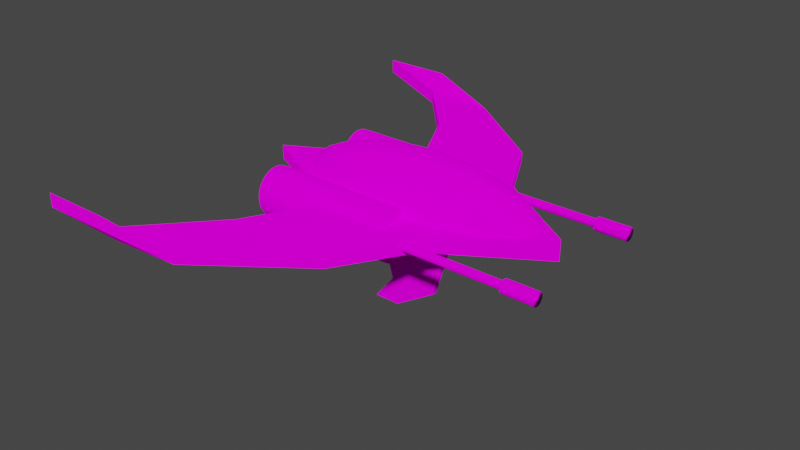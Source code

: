 # Source: spaceship.blend  (saved by Blender 2.90.8; exported with 4.5.12 LTS)
import bpy
from mathutils import Matrix  # noqa: F401  (used for matrix-valued properties, if any)

bpy.ops.wm.read_factory_settings(use_empty=True)
scene = bpy.context.scene
scene.name = 'Scene'

# ---- collections
col_collection = bpy.data.collections.new('Collection'); scene.collection.children.link(col_collection)

# ---- images (referenced by path relative to the original .blend; pixels are not part of the script)
import os
ASSET_DIR = os.environ.get("B2B_ASSET_DIR", "")  # directory of the original .blend (textures are referenced by path, not embedded)
HERE = os.path.dirname(os.path.abspath(__file__))  # packed textures are extracted next to this script under _unpacked/

def load_image(name, relpath, width, height, colorspace="sRGB"):
    """Load a texture the original file referenced (path relative to the .blend, or extracted next to this script)."""
    p = next((c for c in (os.path.join(HERE, relpath), os.path.join(ASSET_DIR, relpath)) if relpath and os.path.exists(c)), "")
    if p:
        img = bpy.data.images.load(p, check_existing=True)
        img.name = name
    else:  # same state as the original file: an image datablock whose file is absent (Cycles renders it pink)
        img = bpy.data.images.new(name, width, height)
        img.source = "FILE"
        img.filepath = "//" + (relpath or name)
    img.colorspace_settings.name = colorspace
    return img
img_texturecolorsquares_png = load_image('texturecolorsquares.png', 'texturecolorsquares.png', 1024, 1024, 'sRGB')

# ---- materials (node trees are filled in below, after node groups)
mat_lowpolymaterial = bpy.data.materials.new('lowpolymaterial')

# ---- material node trees
mat_lowpolymaterial.use_nodes = True; mat_lowpolymaterial.node_tree.nodes.clear()
_N = mat_lowpolymaterial.node_tree.nodes; _L = mat_lowpolymaterial.node_tree.links
n0 = _N.new('ShaderNodeOutputMaterial'); n0.name = 'Material Output'; n0.location = (300, 300)
n1 = _N.new('ShaderNodeBsdfDiffuse'); n1.name = 'Diffuse BSDF'; n1.location = (10, 300)
n1.inputs[1].default_value = 0.5
n2 = _N.new('ShaderNodeTexImage'); n2.name = 'Image Texture'; n2.location = (-280, 280)
n2.image = img_texturecolorsquares_png
_L.new(n1.outputs[0], n0.inputs[0])
_L.new(n2.outputs[0], n1.inputs[0])
n0.is_active_output = True

# ---- world
world_world = bpy.data.worlds.new('World'); scene.world = world_world
world_world.use_nodes = True; world_world.node_tree.nodes.clear()
_N = world_world.node_tree.nodes; _L = world_world.node_tree.links
n0 = _N.new('ShaderNodeOutputWorld'); n0.name = 'World Output'; n0.location = (300, 300)
n1 = _N.new('ShaderNodeBackground'); n1.name = 'Background'; n1.location = (10, 300)
n1.inputs[0].default_value = (0.05088, 0.05088, 0.05088, 1.0)
_L.new(n1.outputs[0], n0.inputs[0])
n0.is_active_output = True
world_world.color = (0.05088, 0.05088, 0.05088)
world_world.use_sun_shadow = False
world_world.sun_shadow_jitter_overblur = 0.0

# ---- meshes
me_sphere = bpy.data.meshes.new('Sphere')
me_sphere.from_pydata([(0.3031, 0.1432, 1.935), (0.3031, 1.167, 1.388), (0.3031, 1.416, 1.085), (0.3031, 1.601, 0.7388), (0.3031, 1.715, 0.3636), (0.3031, 1.715, -0.4168), (0.3031, 1.601, -0.792), (0.3031, 1.416, -1.138), (0.3031, 1.167, -1.441), (0.3031, 0.8641, -1.69), (0.3031, 0.5184, -1.874), (0.3031, 0.1432, -1.988), (0.4524, 0.1135, 1.935), (0.596, 0.4601, 1.821), (0.7283, 0.7796, 1.636), (0.8443, 1.06, 1.388), (0.9395, 1.289, 1.085), (1.01, 1.46, 0.7388), (1.054, 1.565, 0.3636), (1.054, 1.565, -0.4168), (1.01, 1.46, -0.792), (0.9395, 1.289, -1.138), (0.8443, 1.06, -1.441), (0.7283, 0.7796, -1.69), (0.596, 0.4601, -1.874), (0.4524, 0.1135, -1.988), (0.579, 0.02891, 1.935), (0.8443, 0.2942, 1.821), (1.089, 0.5387, 1.636), (1.303, 0.753, 1.388), (1.479, 0.9289, 1.085), (1.61, 1.06, 0.7388), (1.69, 1.14, 0.3636), (1.69, 1.14, -0.4168), (1.61, 1.06, -0.792), (1.479, 0.9289, -1.138), (1.303, 0.753, -1.441), (1.089, 0.5387, -1.69), (0.8443, 0.2942, -1.874), (0.579, 0.02891, -1.988), (0.6636, -0.09768, 1.935), (1.01, 0.0459, 1.821), (1.33, 0.1782, 1.636), (1.61, 0.2942, 1.388), (1.839, 0.3894, 1.085), (2.01, 0.4601, 0.7388), (2.115, 0.5037, 0.3636), (2.115, 0.5037, -0.4168), (2.01, 0.4601, -0.792), (1.839, 0.3894, -1.138), (1.61, 0.2942, -1.441), (1.33, 0.1782, -1.69), (1.01, 0.0459, -1.874), (0.6636, -0.09768, -1.988), (0.6933, -0.247, 1.935), (1.068, -0.247, 1.821), (1.414, -0.247, 1.636), (1.717, -0.247, 1.388), (1.966, -0.247, 1.085), (2.151, -0.247, 0.7388), (2.265, -0.247, 0.3636), (2.265, -0.247, -0.4168), (2.151, -0.247, -0.792), (1.966, -0.247, -1.138), (1.717, -0.247, -1.441), (1.414, -0.247, -1.69), (1.068, -0.247, -1.874), (0.6933, -0.247, -1.988), (0.6636, -0.3963, 1.935), (1.01, -0.5399, 1.821), (1.33, -0.6722, 1.636), (1.61, -0.7882, 1.388), (1.839, -0.8834, 1.085), (2.01, -0.9541, 0.7388), (2.115, -0.9977, 0.3636), (2.115, -0.9977, -0.4168), (2.01, -0.9541, -0.792), (1.839, -0.8834, -1.138), (1.61, -0.7882, -1.441), (1.33, -0.6722, -1.69), (1.01, -0.5399, -1.874), (0.6636, -0.3963, -1.988), (0.579, -0.5229, 1.935), (0.8443, -0.7882, 1.821), (1.089, -1.033, 1.636), (1.303, -1.247, 1.388), (1.479, -1.423, 1.085), (1.61, -1.554, 0.7388), (1.69, -1.634, 0.3636), (1.69, -1.634, -0.4168), (1.61, -1.554, -0.792), (1.479, -1.423, -1.138), (1.303, -1.247, -1.441), (1.089, -1.033, -1.69), (0.8443, -0.7882, -1.874), (0.579, -0.5229, -1.988), (0.4524, -0.6075, 1.935), (0.596, -0.9541, 1.821), (0.7283, -1.274, 1.636), (0.8443, -1.554, 1.388), (0.9395, -1.783, 1.085), (1.01, -1.954, 0.7388), (1.054, -2.059, 0.3636), (1.054, -2.059, -0.4168), (1.01, -1.954, -0.792), (0.9395, -1.783, -1.138), (0.8443, -1.554, -1.441), (0.7283, -1.274, -1.69), (0.596, -0.9541, -1.874), (0.4524, -0.6075, -1.988), (0.3031, -0.6372, 1.935), (0.3031, -1.012, 1.821), (0.3031, -1.358, 1.636), (0.3031, -1.661, 1.388), (0.3031, -1.91, 1.085), (0.3031, -2.095, 0.7388), (0.3031, -2.209, 0.3636), (0.3031, -2.209, -0.4168), (0.3031, -2.095, -0.792), (0.3031, -1.91, -1.138), (0.3031, -1.661, -1.441), (0.3031, -1.358, -1.69), (0.3031, -1.012, -1.874), (0.3031, -0.6372, -1.988), (0.3031, -0.247, -2.027), (0.1538, -0.6075, 1.935), (0.01022, -0.9541, 1.821), (-0.1221, -1.274, 1.636), (-0.2381, -1.554, 1.388), (-0.3333, -1.783, 1.085), (-0.404, -1.954, 0.7388), (-0.4476, -2.059, 0.3636), (-0.4476, -2.059, -0.4168), (-0.404, -1.954, -0.792), (-0.3333, -1.783, -1.138), (-0.2381, -1.554, -1.441), (-0.1221, -1.274, -1.69), (0.01022, -0.9541, -1.874), (0.1538, -0.6075, -1.988), (0.02721, -0.5229, 1.935), (-0.2381, -0.7882, 1.821), (-0.4826, -1.033, 1.636), (-0.6969, -1.247, 1.388), (-0.8728, -1.423, 1.085), (-1.003, -1.554, 0.7388), (-1.084, -1.634, 0.3636), (-1.084, -1.634, -0.4168), (-1.003, -1.554, -0.792), (-0.8728, -1.423, -1.138), (-0.6969, -1.247, -1.441), (-0.4826, -1.033, -1.69), (-0.2381, -0.7882, -1.874), (0.02721, -0.5229, -1.988), (0.3031, -0.247, 1.973), (-0.05737, -0.3963, 1.935), (-0.404, -0.5399, 1.821), (-0.7234, -0.6722, 1.636), (-1.003, -0.7882, 1.388), (-1.233, -0.8834, 1.085), (-1.404, -0.9541, 0.7388), (-1.509, -0.9977, 0.3636), (-1.509, -0.9977, -0.4168), (-1.404, -0.9541, -0.792), (-1.233, -0.8834, -1.138), (-1.003, -0.7882, -1.441), (-0.7234, -0.6722, -1.69), (-0.404, -0.5399, -1.874), (-0.05737, -0.3963, -1.988), (-0.08707, -0.247, 1.935), (-0.4623, -0.247, 1.821), (-0.808, -0.247, 1.636), (-1.111, -0.247, 1.388), (-1.36, -0.247, 1.085), (-1.545, -0.247, 0.7388), (-1.658, -0.247, 0.3636), (-1.658, -0.247, -0.4168), (-1.545, -0.247, -0.792), (-1.36, -0.247, -1.138), (-1.111, -0.247, -1.441), (-0.808, -0.247, -1.69), (-0.4623, -0.247, -1.874), (-0.08707, -0.247, -1.988), (-0.05737, -0.09768, 1.935), (-0.404, 0.0459, 1.821), (-0.7234, 0.1782, 1.636), (-1.003, 0.2942, 1.388), (-1.233, 0.3894, 1.085), (-1.404, 0.4601, 0.7388), (-1.509, 0.5037, 0.3636), (-1.509, 0.5037, -0.4168), (-1.404, 0.4601, -0.792), (-1.233, 0.3894, -1.138), (-1.003, 0.2942, -1.441), (-0.7234, 0.1782, -1.69), (-0.404, 0.0459, -1.874), (-0.05737, -0.09768, -1.988), (0.02721, 0.02891, 1.935), (-0.2381, 0.2942, 1.821), (-0.4826, 0.5387, 1.636), (-0.6969, 0.753, 1.388), (-0.8728, 0.9289, 1.085), (-1.003, 1.06, 0.7388), (-1.084, 1.14, 0.3636), (-1.084, 1.14, -0.4168), (-1.003, 1.06, -0.792), (-0.8728, 0.9289, -1.138), (-0.6969, 0.753, -1.441), (-0.4826, 0.5387, -1.69), (-0.2381, 0.2942, -1.874), (0.02721, 0.02891, -1.988), (0.1538, 0.1135, 1.935), (0.01022, 0.4601, 1.821), (-0.1221, 0.7796, 1.636), (-0.2381, 1.06, 1.388), (-0.3333, 1.289, 1.085), (-0.404, 1.46, 0.7388), (-0.4475, 1.565, 0.3636), (-0.4475, 1.565, -0.4168), (-0.404, 1.46, -0.792), (-0.3333, 1.289, -1.138), (-0.2381, 1.06, -1.441), (-0.1221, 0.7796, -1.69), (0.01022, 0.4601, -1.874), (0.1538, 0.1135, -1.988), (0.3031, 0.5184, 1.821), (0.3031, 0.8641, 1.636)], [], [(0, 153, 12), (224, 0, 12, 13), (225, 224, 13, 14), (1, 225, 14, 15), (2, 1, 15, 16), (3, 2, 16, 17), (4, 3, 17, 18), (12, 153, 26), (13, 12, 26, 27), (14, 13, 27, 28), (15, 14, 28, 29), (16, 15, 29, 30), (17, 16, 30, 31), (18, 17, 31, 32), (29, 28, 42, 43), (30, 29, 43, 44), (31, 30, 44, 45), (32, 31, 45, 46), (26, 153, 40), (27, 26, 40, 41), (28, 27, 41, 42), (40, 153, 54), (41, 40, 54, 55), (42, 41, 55, 56), (43, 42, 56, 57), (44, 43, 57, 58), (45, 44, 58, 59), (46, 45, 59, 60), (58, 57, 71, 72), (59, 58, 72, 73), (60, 59, 73, 74), (54, 153, 68), (55, 54, 68, 69), (56, 55, 69, 70), (57, 56, 70, 71), (68, 153, 82), (69, 68, 82, 83), (70, 69, 83, 84), (71, 70, 84, 85), (72, 71, 85, 86), (73, 72, 86, 87), (74, 73, 87, 88), (86, 85, 99, 100), (87, 86, 100, 101), (88, 87, 101, 102), (82, 153, 96), (83, 82, 96, 97), (84, 83, 97, 98), (85, 84, 98, 99), (97, 96, 110, 111), (98, 97, 111, 112), (99, 98, 112, 113), (100, 99, 113, 114), (101, 100, 114, 115), (102, 101, 115, 116), (96, 153, 110), (115, 114, 129, 130), (116, 115, 130, 131), (110, 153, 125), (111, 110, 125, 126), (112, 111, 126, 127), (113, 112, 127, 128), (114, 113, 128, 129), (127, 126, 140, 141), (128, 127, 141, 142), (129, 128, 142, 143), (130, 129, 143, 144), (131, 130, 144, 145), (125, 153, 139), (126, 125, 139, 140), (145, 144, 159, 160), (139, 153, 154), (140, 139, 154, 155), (141, 140, 155, 156), (142, 141, 156, 157), (143, 142, 157, 158), (144, 143, 158, 159), (156, 155, 169, 170), (157, 156, 170, 171), (158, 157, 171, 172), (159, 158, 172, 173), (160, 159, 173, 174), (154, 153, 168), (155, 154, 168, 169), (174, 173, 187, 188), (168, 153, 182), (169, 168, 182, 183), (170, 169, 183, 184), (171, 170, 184, 185), (172, 171, 185, 186), (173, 172, 186, 187), (185, 184, 198, 199), (186, 185, 199, 200), (187, 186, 200, 201), (188, 187, 201, 202), (182, 153, 196), (183, 182, 196, 197), (184, 183, 197, 198), (196, 153, 210), (197, 196, 210, 211), (198, 197, 211, 212), (199, 198, 212, 213), (200, 199, 213, 214), (201, 200, 214, 215), (202, 201, 215, 216), (213, 212, 225, 1), (214, 213, 1, 2), (215, 214, 2, 3), (216, 215, 3, 4), (210, 153, 0), (211, 210, 0, 224), (212, 211, 224, 225)])
me_sphere.polygons.foreach_set('use_smooth', [True] * 112)
_uv = me_sphere.uv_layers.new(name='UVMap')
_uv.uv.foreach_set('vector', [0.5542, 0.7898, 0.6938, 0.7898, 0.6938, 0.9295, 0.5542, 0.7898, 0.6938, 0.7898, 0.6938, 0.9295, 0.5542, 0.9295, 0.5542, 0.7898, 0.6938, 0.7898, 0.6938, 0.9295, 0.5542, 0.9295, 0.5542, 0.7898, 0.6938, 0.7898, 0.6938, 0.9295, 0.5542, 0.9295, 0.5542, 0.7898, 0.6938, 0.7898, 0.6938, 0.9295, 0.5542, 0.9295, 0.5542, 0.7898, 0.6938, 0.7898, 0.6938, 0.9295, 0.5542, 0.9295, 0.5542, 0.7898, 0.6938, 0.7898, 0.6938, 0.9295, 0.5542, 0.9295, 0.5542, 0.7898, 0.6938, 0.7898, 0.6938, 0.9295, 0.5542, 0.7898, 0.6938, 0.7898, 0.6938, 0.9295, 0.5542, 0.9295, 0.5542, 0.7898, 0.6938, 0.7898, 0.6938, 0.9295, 0.5542, 0.9295, 0.5542, 0.7898, 0.6938, 0.7898, 0.6938, 0.9295, 0.5542, 0.9295, 0.5542, 0.7898, 0.6938, 0.7898, 0.6938, 0.9295, 0.5542, 0.9295, 0.5542, 0.7898, 0.6938, 0.7898, 0.6938, 0.9295, 0.5542, 0.9295, 0.5542, 0.7898, 0.6938, 0.7898, 0.6938, 0.9295, 0.5542, 0.9295, 0.5542, 0.7898, 0.6938, 0.7898, 0.6938, 0.9295, 0.5542, 0.9295, 0.5542, 0.7898, 0.6938, 0.7898, 0.6938, 0.9295, 0.5542, 0.9295, 0.5542, 0.7898, 0.6938, 0.7898, 0.6938, 0.9295, 0.5542, 0.9295, 0.5542, 0.7898, 0.6938, 0.7898, 0.6938, 0.9295, 0.5542, 0.9295, 0.5542, 0.7898, 0.6938, 0.7898, 0.6938, 0.9295, 0.5542, 0.7898, 0.6938, 0.7898, 0.6938, 0.9295, 0.5542, 0.9295, 0.5542, 0.7898, 0.6938, 0.7898, 0.6938, 0.9295, 0.5542, 0.9295, 0.5542, 0.7898, 0.6938, 0.7898, 0.6938, 0.9295, 0.5542, 0.7898, 0.6938, 0.7898, 0.6938, 0.9295, 0.5542, 0.9295, 0.5542, 0.7898, 0.6938, 0.7898, 0.6938, 0.9295, 0.5542, 0.9295, 0.5542, 0.7898, 0.6938, 0.7898, 0.6938, 0.9295, 0.5542, 0.9295, 0.5542, 0.7898, 0.6938, 0.7898, 0.6938, 0.9295, 0.5542, 0.9295, 0.5542, 0.7898, 0.6938, 0.7898, 0.6938, 0.9295, 0.5542, 0.9295, 0.5542, 0.7898, 0.6938, 0.7898, 0.6938, 0.9295, 0.5542, 0.9295, 0.5542, 0.7898, 0.6938, 0.7898, 0.6938, 0.9295, 0.5542, 0.9295, 0.5542, 0.7898, 0.6938, 0.7898, 0.6938, 0.9295, 0.5542, 0.9295, 0.5542, 0.7898, 0.6938, 0.7898, 0.6938, 0.9295, 0.5542, 0.9295, 0.5542, 0.7898, 0.6938, 0.7898, 0.6938, 0.9295, 0.5542, 0.7898, 0.6938, 0.7898, 0.6938, 0.9295, 0.5542, 0.9295, 0.5542, 0.7898, 0.6938, 0.7898, 0.6938, 0.9295, 0.5542, 0.9295, 0.5542, 0.7898, 0.6938, 0.7898, 0.6938, 0.9295, 0.5542, 0.9295, 0.5542, 0.7898, 0.6938, 0.7898, 0.6938, 0.9295, 0.5542, 0.7898, 0.6938, 0.7898, 0.6938, 0.9295, 0.5542, 0.9295, 0.5542, 0.7898, 0.6938, 0.7898, 0.6938, 0.9295, 0.5542, 0.9295, 0.5542, 0.7898, 0.6938, 0.7898, 0.6938, 0.9295, 0.5542, 0.9295, 0.5542, 0.7898, 0.6938, 0.7898, 0.6938, 0.9295, 0.5542, 0.9295, 0.5542, 0.7898, 0.6938, 0.7898, 0.6938, 0.9295, 0.5542, 0.9295, 0.5542, 0.7898, 0.6938, 0.7898, 0.6938, 0.9295, 0.5542, 0.9295, 0.5542, 0.7898, 0.6938, 0.7898, 0.6938, 0.9295, 0.5542, 0.9295, 0.5542, 0.7898, 0.6938, 0.7898, 0.6938, 0.9295, 0.5542, 0.9295, 0.5542, 0.7898, 0.6938, 0.7898, 0.6938, 0.9295, 0.5542, 0.9295, 0.5542, 0.7898, 0.6938, 0.7898, 0.6938, 0.9295, 0.5542, 0.7898, 0.6938, 0.7898, 0.6938, 0.9295, 0.5542, 0.9295, 0.5542, 0.7898, 0.6938, 0.7898, 0.6938, 0.9295, 0.5542, 0.9295, 0.5542, 0.7898, 0.6938, 0.7898, 0.6938, 0.9295, 0.5542, 0.9295, 0.5542, 0.7898, 0.6938, 0.7898, 0.6938, 0.9295, 0.5542, 0.9295, 0.5542, 0.7898, 0.6938, 0.7898, 0.6938, 0.9295, 0.5542, 0.9295, 0.5542, 0.7898, 0.6938, 0.7898, 0.6938, 0.9295, 0.5542, 0.9295, 0.5542, 0.7898, 0.6938, 0.7898, 0.6938, 0.9295, 0.5542, 0.9295, 0.5542, 0.7898, 0.6938, 0.7898, 0.6938, 0.9295, 0.5542, 0.9295, 0.5542, 0.7898, 0.6938, 0.7898, 0.6938, 0.9295, 0.5542, 0.9295, 0.5542, 0.7898, 0.6938, 0.7898, 0.6938, 0.9295, 0.5542, 0.7898, 0.6938, 0.7898, 0.6938, 0.9295, 0.5542, 0.9295, 0.5542, 0.7898, 0.6938, 0.7898, 0.6938, 0.9295, 0.5542, 0.9295, 0.5542, 0.7898, 0.6938, 0.7898, 0.6938, 0.9295, 0.5542, 0.7898, 0.6938, 0.7898, 0.6938, 0.9295, 0.5542, 0.9295, 0.5542, 0.7898, 0.6938, 0.7898, 0.6938, 0.9295, 0.5542, 0.9295, 0.5542, 0.7898, 0.6938, 0.7898, 0.6938, 0.9295, 0.5542, 0.9295, 0.5542, 0.7898, 0.6938, 0.7898, 0.6938, 0.9295, 0.5542, 0.9295, 0.5542, 0.7898, 0.6938, 0.7898, 0.6938, 0.9295, 0.5542, 0.9295, 0.5542, 0.7898, 0.6938, 0.7898, 0.6938, 0.9295, 0.5542, 0.9295, 0.5542, 0.7898, 0.6938, 0.7898, 0.6938, 0.9295, 0.5542, 0.9295, 0.5542, 0.7898, 0.6938, 0.7898, 0.6938, 0.9295, 0.5542, 0.9295, 0.5542, 0.7898, 0.6938, 0.7898, 0.6938, 0.9295, 0.5542, 0.9295, 0.5542, 0.7898, 0.6938, 0.7898, 0.6938, 0.9295, 0.5542, 0.7898, 0.6938, 0.7898, 0.6938, 0.9295, 0.5542, 0.9295, 0.5542, 0.7898, 0.6938, 0.7898, 0.6938, 0.9295, 0.5542, 0.9295, 0.5542, 0.7898, 0.6938, 0.7898, 0.6938, 0.9295, 0.5542, 0.7898, 0.6938, 0.7898, 0.6938, 0.9295, 0.5542, 0.9295, 0.5542, 0.7898, 0.6938, 0.7898, 0.6938, 0.9295, 0.5542, 0.9295, 0.5542, 0.7898, 0.6938, 0.7898, 0.6938, 0.9295, 0.5542, 0.9295, 0.5542, 0.7898, 0.6938, 0.7898, 0.6938, 0.9295, 0.5542, 0.9295, 0.5542, 0.7898, 0.6938, 0.7898, 0.6938, 0.9295, 0.5542, 0.9295, 0.5542, 0.7898, 0.6938, 0.7898, 0.6938, 0.9295, 0.5542, 0.9295, 0.5542, 0.7898, 0.6938, 0.7898, 0.6938, 0.9295, 0.5542, 0.9295, 0.5542, 0.7898, 0.6938, 0.7898, 0.6938, 0.9295, 0.5542, 0.9295, 0.5542, 0.7898, 0.6938, 0.7898, 0.6938, 0.9295, 0.5542, 0.9295, 0.5542, 0.7898, 0.6938, 0.7898, 0.6938, 0.9295, 0.5542, 0.9295, 0.5542, 0.7898, 0.6938, 0.7898, 0.6938, 0.9295, 0.5542, 0.7898, 0.6938, 0.7898, 0.6938, 0.9295, 0.5542, 0.9295, 0.5542, 0.7898, 0.6938, 0.7898, 0.6938, 0.9295, 0.5542, 0.9295, 0.5542, 0.7898, 0.6938, 0.7898, 0.6938, 0.9295, 0.5542, 0.7898, 0.6938, 0.7898, 0.6938, 0.9295, 0.5542, 0.9295, 0.5542, 0.7898, 0.6938, 0.7898, 0.6938, 0.9295, 0.5542, 0.9295, 0.5542, 0.7898, 0.6938, 0.7898, 0.6938, 0.9295, 0.5542, 0.9295, 0.5542, 0.7898, 0.6938, 0.7898, 0.6938, 0.9295, 0.5542, 0.9295, 0.5542, 0.7898, 0.6938, 0.7898, 0.6938, 0.9295, 0.5542, 0.9295, 0.5542, 0.7898, 0.6938, 0.7898, 0.6938, 0.9295, 0.5542, 0.9295, 0.5542, 0.7898, 0.6938, 0.7898, 0.6938, 0.9295, 0.5542, 0.9295, 0.5542, 0.7898, 0.6938, 0.7898, 0.6938, 0.9295, 0.5542, 0.9295, 0.5542, 0.7898, 0.6938, 0.7898, 0.6938, 0.9295, 0.5542, 0.9295, 0.5542, 0.7898, 0.6938, 0.7898, 0.6938, 0.9295, 0.5542, 0.7898, 0.6938, 0.7898, 0.6938, 0.9295, 0.5542, 0.9295, 0.5542, 0.7898, 0.6938, 0.7898, 0.6938, 0.9295, 0.5542, 0.9295, 0.5542, 0.7898, 0.6938, 0.7898, 0.6938, 0.9295, 0.5542, 0.7898, 0.6938, 0.7898, 0.6938, 0.9295, 0.5542, 0.9295, 0.5542, 0.7898, 0.6938, 0.7898, 0.6938, 0.9295, 0.5542, 0.9295, 0.5542, 0.7898, 0.6938, 0.7898, 0.6938, 0.9295, 0.5542, 0.9295, 0.5542, 0.7898, 0.6938, 0.7898, 0.6938, 0.9295, 0.5542, 0.9295, 0.5542, 0.7898, 0.6938, 0.7898, 0.6938, 0.9295, 0.5542, 0.9295, 0.5542, 0.7898, 0.6938, 0.7898, 0.6938, 0.9295, 0.5542, 0.9295, 0.5542, 0.7898, 0.6938, 0.7898, 0.6938, 0.9295, 0.5542, 0.9295, 0.5542, 0.7898, 0.6938, 0.7898, 0.6938, 0.9295, 0.5542, 0.9295, 0.5542, 0.7898, 0.6938, 0.7898, 0.6938, 0.9295, 0.5542, 0.9295, 0.5542, 0.7898, 0.6938, 0.7898, 0.6938, 0.9295, 0.5542, 0.9295, 0.5542, 0.7898, 0.6938, 0.7898, 0.6938, 0.9295, 0.5542, 0.7898, 0.6938, 0.7898, 0.6938, 0.9295, 0.5542, 0.9295, 0.5542, 0.7898, 0.6938, 0.7898, 0.6938, 0.9295, 0.5542, 0.9295])
me_sphere.materials.append(mat_lowpolymaterial)
me_sphere.use_remesh_fix_poles = True
me_sphere.use_remesh_preserve_attributes = False
me_sphere.use_mirror_vertex_groups = False
me_sphere.update()
me_cylinder = bpy.data.meshes.new('Cylinder')
me_cylinder.from_pydata([(-1.254, -19.64, -0.95), (-1.254, -19.64, 3.05), (-0.8642, -19.67, -0.95), (-0.8642, -19.67, 3.05), (-0.489, -19.79, -0.95), (-0.489, -19.79, 3.05), (-0.1433, -19.97, -0.95), (-0.1433, -19.97, 3.05), (0.1598, -20.22, -0.95), (0.1598, -20.22, 3.05), (0.4085, -20.52, -0.95), (0.4085, -20.52, 3.05), (0.5934, -20.87, -0.95), (0.5934, -20.87, 3.05), (0.7072, -21.24, -0.95), (0.7072, -21.24, 3.05), (0.7456, -21.64, -0.95), (0.7456, -21.64, 3.05), (0.7072, -22.03, -0.95), (0.7072, -22.03, 3.05), (0.5934, -22.4, -0.95), (0.5934, -22.4, 3.05), (0.4085, -22.75, -0.95), (0.4085, -22.75, 3.05), (0.1598, -23.05, -0.95), (0.1598, -23.05, 3.05), (-0.1433, -23.3, -0.95), (-0.1433, -23.3, 3.05), (-0.489, -23.48, -0.95), (-0.489, -23.48, 3.05), (-0.8642, -23.6, -0.95), (-0.8642, -23.6, 3.05), (-1.254, -23.64, -0.95), (-1.254, -23.64, 3.05), (-1.645, -23.6, -0.95), (-1.645, -23.6, 3.05), (-2.02, -23.48, -0.95), (-2.02, -23.48, 3.05), (-2.366, -23.3, -0.95), (-2.366, -23.3, 3.05), (-2.669, -23.05, -0.95), (-2.669, -23.05, 3.05), (-2.917, -22.75, -0.95), (-2.917, -22.75, 3.05), (-3.102, -22.4, -0.95), (-3.102, -22.4, 3.05), (-3.216, -22.03, -0.95), (-3.216, -22.03, 3.05), (-3.254, -21.64, -0.95), (-3.254, -21.64, 3.05), (-3.216, -21.24, -0.95), (-3.216, -21.24, 3.05), (-3.102, -20.87, -0.95), (-3.102, -20.87, 3.05), (-2.917, -20.52, -0.95), (-2.917, -20.52, 3.05), (-2.669, -20.22, -0.95), (-2.669, -20.22, 3.05), (-2.366, -19.97, -0.95), (-2.366, -19.97, 3.05), (-2.02, -19.79, -0.95), (-2.02, -19.79, 3.05), (-1.645, -19.67, -0.95), (-1.645, -19.67, 3.05), (-0.621, -18.45, 3.05), (-1.254, -18.39, 3.05), (-0.01191, -18.64, 3.05), (0.5494, -18.94, 3.05), (1.041, -19.34, 3.05), (1.445, -19.83, 3.05), (1.745, -20.39, 3.05), (1.93, -21.0, 3.05), (1.992, -21.64, 3.05), (1.93, -22.27, 3.05), (1.745, -22.88, 3.05), (1.445, -23.44, 3.05), (1.041, -23.93, 3.05), (0.5494, -24.33, 3.05), (-0.01191, -24.63, 3.05), (-0.621, -24.82, 3.05), (-1.254, -24.88, 3.05), (-1.888, -24.82, 3.05), (-2.497, -24.63, 3.05), (-3.058, -24.33, 3.05), (-3.55, -23.93, 3.05), (-3.954, -23.44, 3.05), (-4.254, -22.88, 3.05), (-4.439, -22.27, 3.05), (-4.501, -21.64, 3.05), (-4.439, -21.0, 3.05), (-4.254, -20.39, 3.05), (-3.954, -19.83, 3.05), (-3.55, -19.34, 3.05), (-3.058, -18.94, 3.05), (-2.497, -18.64, 3.05), (-1.888, -18.45, 3.05), (-0.621, -18.45, 4.25), (-1.254, -18.39, 4.25), (-0.01191, -18.64, 4.25), (0.5494, -18.94, 4.25), (1.041, -19.34, 4.25), (1.445, -19.83, 4.25), (1.745, -20.39, 4.25), (1.93, -21.0, 4.25), (1.992, -21.64, 4.25), (1.93, -22.27, 4.25), (1.745, -22.88, 4.25), (1.445, -23.44, 4.25), (1.041, -23.93, 4.25), (0.5494, -24.33, 4.25), (-0.01191, -24.63, 4.25), (-0.621, -24.82, 4.25), (-1.254, -24.88, 4.25), (-1.888, -24.82, 4.25), (-2.497, -24.63, 4.25), (-3.058, -24.33, 4.25), (-3.55, -23.93, 4.25), (-3.954, -23.44, 4.25), (-4.254, -22.88, 4.25), (-4.439, -22.27, 4.25), (-4.501, -21.64, 4.25), (-4.439, -21.0, 4.25), (-4.254, -20.39, 4.25), (-3.954, -19.83, 4.25), (-3.55, -19.34, 4.25), (-3.058, -18.94, 4.25), (-2.497, -18.64, 4.25), (-1.888, -18.45, 4.25)], [], [(0, 1, 3, 2), (2, 3, 5, 4), (4, 5, 7, 6), (6, 7, 9, 8), (8, 9, 11, 10), (10, 11, 13, 12), (12, 13, 15, 14), (14, 15, 17, 16), (16, 17, 19, 18), (18, 19, 21, 20), (20, 21, 23, 22), (22, 23, 25, 24), (24, 25, 27, 26), (26, 27, 29, 28), (28, 29, 31, 30), (30, 31, 33, 32), (32, 33, 35, 34), (34, 35, 37, 36), (36, 37, 39, 38), (38, 39, 41, 40), (40, 41, 43, 42), (42, 43, 45, 44), (44, 45, 47, 46), (46, 47, 49, 48), (48, 49, 51, 50), (50, 51, 53, 52), (52, 53, 55, 54), (54, 55, 57, 56), (56, 57, 59, 58), (58, 59, 61, 60), (31, 29, 78, 79), (60, 61, 63, 62), (62, 63, 1, 0), (0, 2, 4, 6, 8, 10, 12, 14, 16, 18, 20, 22, 24, 26, 28, 30, 32, 34, 36, 38, 40, 42, 44, 46, 48, 50, 52, 54, 56, 58, 60, 62), (80, 79, 111, 112), (49, 47, 87, 88), (5, 3, 64, 66), (23, 21, 74, 75), (41, 39, 83, 84), (59, 57, 92, 93), (15, 13, 70, 71), (33, 31, 79, 80), (51, 49, 88, 89), (7, 5, 66, 67), (25, 23, 75, 76), (43, 41, 84, 85), (61, 59, 93, 94), (17, 15, 71, 72), (35, 33, 80, 81), (53, 51, 89, 90), (9, 7, 67, 68), (27, 25, 76, 77), (45, 43, 85, 86), (63, 61, 94, 95), (19, 17, 72, 73), (37, 35, 81, 82), (55, 53, 90, 91), (11, 9, 68, 69), (29, 27, 77, 78), (47, 45, 86, 87), (3, 1, 65, 64), (1, 63, 95, 65), (21, 19, 73, 74), (39, 37, 82, 83), (57, 55, 91, 92), (13, 11, 69, 70), (96, 97, 127, 126, 125, 124, 123, 122, 121, 120, 119, 118, 117, 116, 115, 114, 113, 112, 111, 110, 109, 108, 107, 106, 105, 104, 103, 102, 101, 100, 99, 98), (67, 66, 98, 99), (94, 93, 125, 126), (81, 80, 112, 113), (68, 67, 99, 100), (95, 94, 126, 127), (82, 81, 113, 114), (69, 68, 100, 101), (65, 95, 127, 97), (83, 82, 114, 115), (70, 69, 101, 102), (84, 83, 115, 116), (71, 70, 102, 103), (85, 84, 116, 117), (72, 71, 103, 104), (86, 85, 117, 118), (73, 72, 104, 105), (87, 86, 118, 119), (74, 73, 105, 106), (88, 87, 119, 120), (75, 74, 106, 107), (89, 88, 120, 121), (76, 75, 107, 108), (90, 89, 121, 122), (77, 76, 108, 109), (91, 90, 122, 123), (78, 77, 109, 110), (64, 65, 97, 96), (92, 91, 123, 124), (79, 78, 110, 111), (66, 64, 96, 98), (93, 92, 124, 125)])
me_cylinder.polygons.foreach_set('use_smooth', [True] * 98)
_uv = me_cylinder.uv_layers.new(name='UVMap')
_uv.uv.foreach_set('vector', [0.789, 0.539, 0.9727, 0.539, 0.9727, 0.7227, 0.789, 0.7227, 0.789, 0.539, 0.9727, 0.539, 0.9727, 0.7227, 0.789, 0.7227, 0.789, 0.539, 0.9727, 0.539, 0.9727, 0.7227, 0.789, 0.7227, 0.789, 0.539, 0.9727, 0.539, 0.9727, 0.7227, 0.789, 0.7227, 0.789, 0.539, 0.9727, 0.539, 0.9727, 0.7227, 0.789, 0.7227, 0.789, 0.539, 0.9727, 0.539, 0.9727, 0.7227, 0.789, 0.7227, 0.789, 0.539, 0.9727, 0.539, 0.9727, 0.7227, 0.789, 0.7227, 0.789, 0.539, 0.9727, 0.539, 0.9727, 0.7227, 0.789, 0.7227, 0.789, 0.539, 0.9727, 0.539, 0.9727, 0.7227, 0.789, 0.7227, 0.789, 0.539, 0.9727, 0.539, 0.9727, 0.7227, 0.789, 0.7227, 0.789, 0.539, 0.9727, 0.539, 0.9727, 0.7227, 0.789, 0.7227, 0.789, 0.539, 0.9727, 0.539, 0.9727, 0.7227, 0.789, 0.7227, 0.789, 0.539, 0.9727, 0.539, 0.9727, 0.7227, 0.789, 0.7227, 0.789, 0.539, 0.9727, 0.539, 0.9727, 0.7227, 0.789, 0.7227, 0.789, 0.539, 0.9727, 0.539, 0.9727, 0.7227, 0.789, 0.7227, 0.789, 0.539, 0.9727, 0.539, 0.9727, 0.7227, 0.789, 0.7227, 0.789, 0.539, 0.9727, 0.539, 0.9727, 0.7227, 0.789, 0.7227, 0.789, 0.539, 0.9727, 0.539, 0.9727, 0.7227, 0.789, 0.7227, 0.789, 0.539, 0.9727, 0.539, 0.9727, 0.7227, 0.789, 0.7227, 0.789, 0.539, 0.9727, 0.539, 0.9727, 0.7227, 0.789, 0.7227, 0.789, 0.539, 0.9727, 0.539, 0.9727, 0.7227, 0.789, 0.7227, 0.789, 0.539, 0.9727, 0.539, 0.9727, 0.7227, 0.789, 0.7227, 0.789, 0.539, 0.9727, 0.539, 0.9727, 0.7227, 0.789, 0.7227, 0.789, 0.539, 0.9727, 0.539, 0.9727, 0.7227, 0.789, 0.7227, 0.789, 0.539, 0.9727, 0.539, 0.9727, 0.7227, 0.789, 0.7227, 0.789, 0.539, 0.9727, 0.539, 0.9727, 0.7227, 0.789, 0.7227, 0.789, 0.539, 0.9727, 0.539, 0.9727, 0.7227, 0.789, 0.7227, 0.789, 0.539, 0.9727, 0.539, 0.9727, 0.7227, 0.789, 0.7227, 0.789, 0.539, 0.9727, 0.539, 0.9727, 0.7227, 0.789, 0.7227, 0.789, 0.539, 0.9727, 0.539, 0.9727, 0.7227, 0.789, 0.7227, 0.789, 0.539, 0.9727, 0.539, 0.9727, 0.7227, 0.789, 0.7227, 0.789, 0.539, 0.9727, 0.539, 0.9727, 0.7227, 0.789, 0.7227, 0.789, 0.539, 0.9727, 0.539, 0.9727, 0.7227, 0.789, 0.7227, 0.8809, 0.7227, 0.8988, 0.7209, 0.916, 0.7157, 0.9319, 0.7072, 0.9458, 0.6958, 0.9572, 0.6819, 0.9657, 0.666, 0.9709, 0.6488, 0.9727, 0.6309, 0.9709, 0.6129, 0.9657, 0.5957, 0.9572, 0.5798, 0.9458, 0.5659, 0.9319, 0.5545, 0.916, 0.546, 0.8988, 0.5408, 0.8809, 0.539, 0.8629, 0.5408, 0.8457, 0.546, 0.8298, 0.5545, 0.8159, 0.5659, 0.8045, 0.5798, 0.796, 0.5957, 0.7908, 0.6129, 0.789, 0.6309, 0.7908, 0.6488, 0.796, 0.666, 0.8045, 0.6819, 0.8159, 0.6958, 0.8298, 0.7072, 0.8457, 0.7157, 0.8629, 0.7209, 0.789, 0.539, 0.9727, 0.539, 0.9727, 0.7227, 0.789, 0.7227, 0.789, 0.539, 0.9727, 0.539, 0.9727, 0.7227, 0.789, 0.7227, 0.789, 0.539, 0.9727, 0.539, 0.9727, 0.7227, 0.789, 0.7227, 0.789, 0.539, 0.9727, 0.539, 0.9727, 0.7227, 0.789, 0.7227, 0.789, 0.539, 0.9727, 0.539, 0.9727, 0.7227, 0.789, 0.7227, 0.789, 0.539, 0.9727, 0.539, 0.9727, 0.7227, 0.789, 0.7227, 0.789, 0.539, 0.9727, 0.539, 0.9727, 0.7227, 0.789, 0.7227, 0.789, 0.539, 0.9727, 0.539, 0.9727, 0.7227, 0.789, 0.7227, 0.789, 0.539, 0.9727, 0.539, 0.9727, 0.7227, 0.789, 0.7227, 0.789, 0.539, 0.9727, 0.539, 0.9727, 0.7227, 0.789, 0.7227, 0.789, 0.539, 0.9727, 0.539, 0.9727, 0.7227, 0.789, 0.7227, 0.789, 0.539, 0.9727, 0.539, 0.9727, 0.7227, 0.789, 0.7227, 0.789, 0.539, 0.9727, 0.539, 0.9727, 0.7227, 0.789, 0.7227, 0.789, 0.539, 0.9727, 0.539, 0.9727, 0.7227, 0.789, 0.7227, 0.789, 0.539, 0.9727, 0.539, 0.9727, 0.7227, 0.789, 0.7227, 0.789, 0.539, 0.9727, 0.539, 0.9727, 0.7227, 0.789, 0.7227, 0.789, 0.539, 0.9727, 0.539, 0.9727, 0.7227, 0.789, 0.7227, 0.789, 0.539, 0.9727, 0.539, 0.9727, 0.7227, 0.789, 0.7227, 0.789, 0.539, 0.9727, 0.539, 0.9727, 0.7227, 0.789, 0.7227, 0.789, 0.539, 0.9727, 0.539, 0.9727, 0.7227, 0.789, 0.7227, 0.789, 0.539, 0.9727, 0.539, 0.9727, 0.7227, 0.789, 0.7227, 0.789, 0.539, 0.9727, 0.539, 0.9727, 0.7227, 0.789, 0.7227, 0.789, 0.539, 0.9727, 0.539, 0.9727, 0.7227, 0.789, 0.7227, 0.789, 0.539, 0.9727, 0.539, 0.9727, 0.7227, 0.789, 0.7227, 0.789, 0.539, 0.9727, 0.539, 0.9727, 0.7227, 0.789, 0.7227, 0.789, 0.539, 0.9727, 0.539, 0.9727, 0.7227, 0.789, 0.7227, 0.789, 0.539, 0.9727, 0.539, 0.9727, 0.7227, 0.789, 0.7227, 0.789, 0.539, 0.9727, 0.539, 0.9727, 0.7227, 0.789, 0.7227, 0.789, 0.539, 0.9727, 0.539, 0.9727, 0.7227, 0.789, 0.7227, 0.789, 0.539, 0.9727, 0.539, 0.9727, 0.7227, 0.789, 0.7227, 0.789, 0.539, 0.9727, 0.539, 0.9727, 0.7227, 0.789, 0.7227, 0.789, 0.539, 0.9727, 0.539, 0.9727, 0.7227, 0.789, 0.7227, 0.8809, 0.7227, 0.8988, 0.7209, 0.916, 0.7157, 0.9319, 0.7072, 0.9458, 0.6958, 0.9572, 0.6819, 0.9657, 0.666, 0.9709, 0.6488, 0.9727, 0.6309, 0.9709, 0.6129, 0.9657, 0.5957, 0.9572, 0.5798, 0.9458, 0.5659, 0.9319, 0.5545, 0.916, 0.546, 0.8988, 0.5408, 0.8809, 0.539, 0.8629, 0.5408, 0.8457, 0.546, 0.8298, 0.5545, 0.8159, 0.5659, 0.8045, 0.5798, 0.796, 0.5957, 0.7908, 0.6129, 0.789, 0.6309, 0.7908, 0.6488, 0.796, 0.666, 0.8045, 0.6819, 0.8159, 0.6958, 0.8298, 0.7072, 0.8457, 0.7157, 0.8629, 0.7209, 0.789, 0.539, 0.9727, 0.539, 0.9727, 0.7227, 0.789, 0.7227, 0.789, 0.539, 0.9727, 0.539, 0.9727, 0.7227, 0.789, 0.7227, 0.789, 0.539, 0.9727, 0.539, 0.9727, 0.7227, 0.789, 0.7227, 0.789, 0.539, 0.9727, 0.539, 0.9727, 0.7227, 0.789, 0.7227, 0.789, 0.539, 0.9727, 0.539, 0.9727, 0.7227, 0.789, 0.7227, 0.789, 0.539, 0.9727, 0.539, 0.9727, 0.7227, 0.789, 0.7227, 0.789, 0.539, 0.9727, 0.539, 0.9727, 0.7227, 0.789, 0.7227, 0.789, 0.539, 0.9727, 0.539, 0.9727, 0.7227, 0.789, 0.7227, 0.789, 0.539, 0.9727, 0.539, 0.9727, 0.7227, 0.789, 0.7227, 0.789, 0.539, 0.9727, 0.539, 0.9727, 0.7227, 0.789, 0.7227, 0.789, 0.539, 0.9727, 0.539, 0.9727, 0.7227, 0.789, 0.7227, 0.789, 0.539, 0.9727, 0.539, 0.9727, 0.7227, 0.789, 0.7227, 0.789, 0.539, 0.9727, 0.539, 0.9727, 0.7227, 0.789, 0.7227, 0.789, 0.539, 0.9727, 0.539, 0.9727, 0.7227, 0.789, 0.7227, 0.789, 0.539, 0.9727, 0.539, 0.9727, 0.7227, 0.789, 0.7227, 0.789, 0.539, 0.9727, 0.539, 0.9727, 0.7227, 0.789, 0.7227, 0.789, 0.539, 0.9727, 0.539, 0.9727, 0.7227, 0.789, 0.7227, 0.789, 0.539, 0.9727, 0.539, 0.9727, 0.7227, 0.789, 0.7227, 0.789, 0.539, 0.9727, 0.539, 0.9727, 0.7227, 0.789, 0.7227, 0.789, 0.539, 0.9727, 0.539, 0.9727, 0.7227, 0.789, 0.7227, 0.789, 0.539, 0.9727, 0.539, 0.9727, 0.7227, 0.789, 0.7227, 0.789, 0.539, 0.9727, 0.539, 0.9727, 0.7227, 0.789, 0.7227, 0.789, 0.539, 0.9727, 0.539, 0.9727, 0.7227, 0.789, 0.7227, 0.789, 0.539, 0.9727, 0.539, 0.9727, 0.7227, 0.789, 0.7227, 0.789, 0.539, 0.9727, 0.539, 0.9727, 0.7227, 0.789, 0.7227, 0.789, 0.539, 0.9727, 0.539, 0.9727, 0.7227, 0.789, 0.7227, 0.789, 0.539, 0.9727, 0.539, 0.9727, 0.7227, 0.789, 0.7227, 0.789, 0.539, 0.9727, 0.539, 0.9727, 0.7227, 0.789, 0.7227, 0.789, 0.539, 0.9727, 0.539, 0.9727, 0.7227, 0.789, 0.7227, 0.789, 0.539, 0.9727, 0.539, 0.9727, 0.7227, 0.789, 0.7227, 0.789, 0.539, 0.9727, 0.539, 0.9727, 0.7227, 0.789, 0.7227])
me_cylinder.materials.append(mat_lowpolymaterial)
me_cylinder.use_remesh_fix_poles = True
me_cylinder.use_remesh_preserve_attributes = False
me_cylinder.use_mirror_vertex_groups = False
me_cylinder.update()
me_cylinder_003 = bpy.data.meshes.new('Cylinder.003')
me_cylinder_003.from_pydata([(-1.152, 15.22, -0.95), (-1.152, 15.22, 3.05), (-0.7623, 15.18, -0.95), (-0.7623, 15.18, 3.05), (-0.3871, 15.07, -0.95), (-0.3871, 15.07, 3.05), (-0.04135, 14.88, -0.95), (-0.04135, 14.88, 3.05), (0.2617, 14.63, -0.95), (0.2617, 14.63, 3.05), (0.5104, 14.33, -0.95), (0.5104, 14.33, 3.05), (0.6953, 13.98, -0.95), (0.6953, 13.98, 3.05), (0.8091, 13.61, -0.95), (0.8091, 13.61, 3.05), (0.8475, 13.22, -0.95), (0.8475, 13.22, 3.05), (0.8091, 12.83, -0.95), (0.8091, 12.83, 3.05), (0.6953, 12.45, -0.95), (0.6953, 12.45, 3.05), (0.5104, 12.11, -0.95), (0.5104, 12.11, 3.05), (0.2617, 11.8, -0.95), (0.2617, 11.8, 3.05), (-0.04135, 11.56, -0.95), (-0.04135, 11.56, 3.05), (-0.3871, 11.37, -0.95), (-0.3871, 11.37, 3.05), (-0.7623, 11.26, -0.95), (-0.7623, 11.26, 3.05), (-1.152, 11.22, -0.95), (-1.152, 11.22, 3.05), (-1.543, 11.26, -0.95), (-1.543, 11.26, 3.05), (-1.918, 11.37, -0.95), (-1.918, 11.37, 3.05), (-2.264, 11.56, -0.95), (-2.264, 11.56, 3.05), (-2.567, 11.8, -0.95), (-2.567, 11.8, 3.05), (-2.815, 12.11, -0.95), (-2.815, 12.11, 3.05), (-3.0, 12.45, -0.95), (-3.0, 12.45, 3.05), (-3.114, 12.83, -0.95), (-3.114, 12.83, 3.05), (-3.152, 13.22, -0.95), (-3.152, 13.22, 3.05), (-3.114, 13.61, -0.95), (-3.114, 13.61, 3.05), (-3.0, 13.98, -0.95), (-3.0, 13.98, 3.05), (-2.815, 14.33, -0.95), (-2.815, 14.33, 3.05), (-2.567, 14.63, -0.95), (-2.567, 14.63, 3.05), (-2.264, 14.88, -0.95), (-2.264, 14.88, 3.05), (-1.918, 15.07, -0.95), (-1.918, 15.07, 3.05), (-1.543, 15.18, -0.95), (-1.543, 15.18, 3.05), (-0.5191, 16.4, 3.05), (-1.152, 16.47, 3.05), (0.09, 16.22, 3.05), (0.6513, 15.92, 3.05), (1.143, 15.51, 3.05), (1.547, 15.02, 3.05), (1.847, 14.46, 3.05), (2.032, 13.85, 3.05), (2.094, 13.22, 3.05), (2.032, 12.59, 3.05), (1.847, 11.98, 3.05), (1.547, 11.41, 3.05), (1.143, 10.92, 3.05), (0.6513, 10.52, 3.05), (0.09, 10.22, 3.05), (-0.5191, 10.03, 3.05), (-1.152, 9.972, 3.05), (-1.786, 10.03, 3.05), (-2.395, 10.22, 3.05), (-2.956, 10.52, 3.05), (-3.448, 10.92, 3.05), (-3.852, 11.41, 3.05), (-4.152, 11.98, 3.05), (-4.337, 12.59, 3.05), (-4.399, 13.22, 3.05), (-4.337, 13.85, 3.05), (-4.152, 14.46, 3.05), (-3.852, 15.02, 3.05), (-3.448, 15.51, 3.05), (-2.956, 15.92, 3.05), (-2.395, 16.22, 3.05), (-1.786, 16.4, 3.05), (-0.5191, 16.4, 4.25), (-1.152, 16.47, 4.25), (0.09001, 16.22, 4.25), (0.6513, 15.92, 4.25), (1.143, 15.51, 4.25), (1.547, 15.02, 4.25), (1.847, 14.46, 4.25), (2.032, 13.85, 4.25), (2.094, 13.22, 4.25), (2.032, 12.59, 4.25), (1.847, 11.98, 4.25), (1.547, 11.41, 4.25), (1.143, 10.92, 4.25), (0.6513, 10.52, 4.25), (0.09, 10.22, 4.25), (-0.5191, 10.03, 4.25), (-1.152, 9.972, 4.25), (-1.786, 10.03, 4.25), (-2.395, 10.22, 4.25), (-2.956, 10.52, 4.25), (-3.448, 10.92, 4.25), (-3.852, 11.41, 4.25), (-4.152, 11.98, 4.25), (-4.337, 12.59, 4.25), (-4.399, 13.22, 4.25), (-4.337, 13.85, 4.25), (-4.152, 14.46, 4.25), (-3.852, 15.02, 4.25), (-3.448, 15.51, 4.25), (-2.956, 15.92, 4.25), (-2.395, 16.22, 4.25), (-1.786, 16.4, 4.25)], [], [(0, 1, 3, 2), (2, 3, 5, 4), (4, 5, 7, 6), (6, 7, 9, 8), (8, 9, 11, 10), (10, 11, 13, 12), (12, 13, 15, 14), (14, 15, 17, 16), (16, 17, 19, 18), (18, 19, 21, 20), (20, 21, 23, 22), (22, 23, 25, 24), (24, 25, 27, 26), (26, 27, 29, 28), (28, 29, 31, 30), (30, 31, 33, 32), (32, 33, 35, 34), (34, 35, 37, 36), (36, 37, 39, 38), (38, 39, 41, 40), (40, 41, 43, 42), (42, 43, 45, 44), (44, 45, 47, 46), (46, 47, 49, 48), (48, 49, 51, 50), (50, 51, 53, 52), (52, 53, 55, 54), (54, 55, 57, 56), (56, 57, 59, 58), (58, 59, 61, 60), (31, 29, 78, 79), (60, 61, 63, 62), (62, 63, 1, 0), (0, 2, 4, 6, 8, 10, 12, 14, 16, 18, 20, 22, 24, 26, 28, 30, 32, 34, 36, 38, 40, 42, 44, 46, 48, 50, 52, 54, 56, 58, 60, 62), (80, 79, 111, 112), (49, 47, 87, 88), (5, 3, 64, 66), (23, 21, 74, 75), (41, 39, 83, 84), (59, 57, 92, 93), (15, 13, 70, 71), (33, 31, 79, 80), (51, 49, 88, 89), (7, 5, 66, 67), (25, 23, 75, 76), (43, 41, 84, 85), (61, 59, 93, 94), (17, 15, 71, 72), (35, 33, 80, 81), (53, 51, 89, 90), (9, 7, 67, 68), (27, 25, 76, 77), (45, 43, 85, 86), (63, 61, 94, 95), (19, 17, 72, 73), (37, 35, 81, 82), (55, 53, 90, 91), (11, 9, 68, 69), (29, 27, 77, 78), (47, 45, 86, 87), (3, 1, 65, 64), (1, 63, 95, 65), (21, 19, 73, 74), (39, 37, 82, 83), (57, 55, 91, 92), (13, 11, 69, 70), (96, 97, 127, 126, 125, 124, 123, 122, 121, 120, 119, 118, 117, 116, 115, 114, 113, 112, 111, 110, 109, 108, 107, 106, 105, 104, 103, 102, 101, 100, 99, 98), (67, 66, 98, 99), (94, 93, 125, 126), (81, 80, 112, 113), (68, 67, 99, 100), (95, 94, 126, 127), (82, 81, 113, 114), (69, 68, 100, 101), (65, 95, 127, 97), (83, 82, 114, 115), (70, 69, 101, 102), (84, 83, 115, 116), (71, 70, 102, 103), (85, 84, 116, 117), (72, 71, 103, 104), (86, 85, 117, 118), (73, 72, 104, 105), (87, 86, 118, 119), (74, 73, 105, 106), (88, 87, 119, 120), (75, 74, 106, 107), (89, 88, 120, 121), (76, 75, 107, 108), (90, 89, 121, 122), (77, 76, 108, 109), (91, 90, 122, 123), (78, 77, 109, 110), (64, 65, 97, 96), (92, 91, 123, 124), (79, 78, 110, 111), (66, 64, 96, 98), (93, 92, 124, 125)])
me_cylinder_003.polygons.foreach_set('use_smooth', [True] * 98)
_uv = me_cylinder_003.uv_layers.new(name='UVMap')
_uv.uv.foreach_set('vector', [0.789, 0.539, 0.9727, 0.539, 0.9727, 0.7227, 0.789, 0.7227, 0.789, 0.539, 0.9727, 0.539, 0.9727, 0.7227, 0.789, 0.7227, 0.789, 0.539, 0.9727, 0.539, 0.9727, 0.7227, 0.789, 0.7227, 0.789, 0.539, 0.9727, 0.539, 0.9727, 0.7227, 0.789, 0.7227, 0.789, 0.539, 0.9727, 0.539, 0.9727, 0.7227, 0.789, 0.7227, 0.789, 0.539, 0.9727, 0.539, 0.9727, 0.7227, 0.789, 0.7227, 0.789, 0.539, 0.9727, 0.539, 0.9727, 0.7227, 0.789, 0.7227, 0.789, 0.539, 0.9727, 0.539, 0.9727, 0.7227, 0.789, 0.7227, 0.789, 0.539, 0.9727, 0.539, 0.9727, 0.7227, 0.789, 0.7227, 0.789, 0.539, 0.9727, 0.539, 0.9727, 0.7227, 0.789, 0.7227, 0.789, 0.539, 0.9727, 0.539, 0.9727, 0.7227, 0.789, 0.7227, 0.789, 0.539, 0.9727, 0.539, 0.9727, 0.7227, 0.789, 0.7227, 0.789, 0.539, 0.9727, 0.539, 0.9727, 0.7227, 0.789, 0.7227, 0.789, 0.539, 0.9727, 0.539, 0.9727, 0.7227, 0.789, 0.7227, 0.789, 0.539, 0.9727, 0.539, 0.9727, 0.7227, 0.789, 0.7227, 0.789, 0.539, 0.9727, 0.539, 0.9727, 0.7227, 0.789, 0.7227, 0.789, 0.539, 0.9727, 0.539, 0.9727, 0.7227, 0.789, 0.7227, 0.789, 0.539, 0.9727, 0.539, 0.9727, 0.7227, 0.789, 0.7227, 0.789, 0.539, 0.9727, 0.539, 0.9727, 0.7227, 0.789, 0.7227, 0.789, 0.539, 0.9727, 0.539, 0.9727, 0.7227, 0.789, 0.7227, 0.789, 0.539, 0.9727, 0.539, 0.9727, 0.7227, 0.789, 0.7227, 0.789, 0.539, 0.9727, 0.539, 0.9727, 0.7227, 0.789, 0.7227, 0.789, 0.539, 0.9727, 0.539, 0.9727, 0.7227, 0.789, 0.7227, 0.789, 0.539, 0.9727, 0.539, 0.9727, 0.7227, 0.789, 0.7227, 0.789, 0.539, 0.9727, 0.539, 0.9727, 0.7227, 0.789, 0.7227, 0.789, 0.539, 0.9727, 0.539, 0.9727, 0.7227, 0.789, 0.7227, 0.789, 0.539, 0.9727, 0.539, 0.9727, 0.7227, 0.789, 0.7227, 0.789, 0.539, 0.9727, 0.539, 0.9727, 0.7227, 0.789, 0.7227, 0.789, 0.539, 0.9727, 0.539, 0.9727, 0.7227, 0.789, 0.7227, 0.789, 0.539, 0.9727, 0.539, 0.9727, 0.7227, 0.789, 0.7227, 0.789, 0.539, 0.9727, 0.539, 0.9727, 0.7227, 0.789, 0.7227, 0.789, 0.539, 0.9727, 0.539, 0.9727, 0.7227, 0.789, 0.7227, 0.789, 0.539, 0.9727, 0.539, 0.9727, 0.7227, 0.789, 0.7227, 0.8809, 0.7227, 0.8988, 0.7209, 0.916, 0.7157, 0.9319, 0.7072, 0.9458, 0.6958, 0.9572, 0.6819, 0.9657, 0.666, 0.9709, 0.6488, 0.9727, 0.6309, 0.9709, 0.6129, 0.9657, 0.5957, 0.9572, 0.5798, 0.9458, 0.5659, 0.9319, 0.5545, 0.916, 0.546, 0.8988, 0.5408, 0.8809, 0.539, 0.8629, 0.5408, 0.8457, 0.546, 0.8298, 0.5545, 0.8159, 0.5659, 0.8045, 0.5798, 0.796, 0.5957, 0.7908, 0.6129, 0.789, 0.6309, 0.7908, 0.6488, 0.796, 0.666, 0.8045, 0.6819, 0.8159, 0.6958, 0.8298, 0.7072, 0.8457, 0.7157, 0.8629, 0.7209, 0.789, 0.539, 0.9727, 0.539, 0.9727, 0.7227, 0.789, 0.7227, 0.789, 0.539, 0.9727, 0.539, 0.9727, 0.7227, 0.789, 0.7227, 0.789, 0.539, 0.9727, 0.539, 0.9727, 0.7227, 0.789, 0.7227, 0.789, 0.539, 0.9727, 0.539, 0.9727, 0.7227, 0.789, 0.7227, 0.789, 0.539, 0.9727, 0.539, 0.9727, 0.7227, 0.789, 0.7227, 0.789, 0.539, 0.9727, 0.539, 0.9727, 0.7227, 0.789, 0.7227, 0.789, 0.539, 0.9727, 0.539, 0.9727, 0.7227, 0.789, 0.7227, 0.789, 0.539, 0.9727, 0.539, 0.9727, 0.7227, 0.789, 0.7227, 0.789, 0.539, 0.9727, 0.539, 0.9727, 0.7227, 0.789, 0.7227, 0.789, 0.539, 0.9727, 0.539, 0.9727, 0.7227, 0.789, 0.7227, 0.789, 0.539, 0.9727, 0.539, 0.9727, 0.7227, 0.789, 0.7227, 0.789, 0.539, 0.9727, 0.539, 0.9727, 0.7227, 0.789, 0.7227, 0.789, 0.539, 0.9727, 0.539, 0.9727, 0.7227, 0.789, 0.7227, 0.789, 0.539, 0.9727, 0.539, 0.9727, 0.7227, 0.789, 0.7227, 0.789, 0.539, 0.9727, 0.539, 0.9727, 0.7227, 0.789, 0.7227, 0.789, 0.539, 0.9727, 0.539, 0.9727, 0.7227, 0.789, 0.7227, 0.789, 0.539, 0.9727, 0.539, 0.9727, 0.7227, 0.789, 0.7227, 0.789, 0.539, 0.9727, 0.539, 0.9727, 0.7227, 0.789, 0.7227, 0.789, 0.539, 0.9727, 0.539, 0.9727, 0.7227, 0.789, 0.7227, 0.789, 0.539, 0.9727, 0.539, 0.9727, 0.7227, 0.789, 0.7227, 0.789, 0.539, 0.9727, 0.539, 0.9727, 0.7227, 0.789, 0.7227, 0.789, 0.539, 0.9727, 0.539, 0.9727, 0.7227, 0.789, 0.7227, 0.789, 0.539, 0.9727, 0.539, 0.9727, 0.7227, 0.789, 0.7227, 0.789, 0.539, 0.9727, 0.539, 0.9727, 0.7227, 0.789, 0.7227, 0.789, 0.539, 0.9727, 0.539, 0.9727, 0.7227, 0.789, 0.7227, 0.789, 0.539, 0.9727, 0.539, 0.9727, 0.7227, 0.789, 0.7227, 0.789, 0.539, 0.9727, 0.539, 0.9727, 0.7227, 0.789, 0.7227, 0.789, 0.539, 0.9727, 0.539, 0.9727, 0.7227, 0.789, 0.7227, 0.789, 0.539, 0.9727, 0.539, 0.9727, 0.7227, 0.789, 0.7227, 0.789, 0.539, 0.9727, 0.539, 0.9727, 0.7227, 0.789, 0.7227, 0.789, 0.539, 0.9727, 0.539, 0.9727, 0.7227, 0.789, 0.7227, 0.789, 0.539, 0.9727, 0.539, 0.9727, 0.7227, 0.789, 0.7227, 0.8809, 0.7227, 0.8988, 0.7209, 0.916, 0.7157, 0.9319, 0.7072, 0.9458, 0.6958, 0.9572, 0.6819, 0.9657, 0.666, 0.9709, 0.6488, 0.9727, 0.6309, 0.9709, 0.6129, 0.9657, 0.5957, 0.9572, 0.5798, 0.9458, 0.5659, 0.9319, 0.5545, 0.916, 0.546, 0.8988, 0.5408, 0.8809, 0.539, 0.8629, 0.5408, 0.8457, 0.546, 0.8298, 0.5545, 0.8159, 0.5659, 0.8045, 0.5798, 0.796, 0.5957, 0.7908, 0.6129, 0.789, 0.6309, 0.7908, 0.6488, 0.796, 0.666, 0.8045, 0.6819, 0.8159, 0.6958, 0.8298, 0.7072, 0.8457, 0.7157, 0.8629, 0.7209, 0.789, 0.539, 0.9727, 0.539, 0.9727, 0.7227, 0.789, 0.7227, 0.789, 0.539, 0.9727, 0.539, 0.9727, 0.7227, 0.789, 0.7227, 0.789, 0.539, 0.9727, 0.539, 0.9727, 0.7227, 0.789, 0.7227, 0.789, 0.539, 0.9727, 0.539, 0.9727, 0.7227, 0.789, 0.7227, 0.789, 0.539, 0.9727, 0.539, 0.9727, 0.7227, 0.789, 0.7227, 0.789, 0.539, 0.9727, 0.539, 0.9727, 0.7227, 0.789, 0.7227, 0.789, 0.539, 0.9727, 0.539, 0.9727, 0.7227, 0.789, 0.7227, 0.789, 0.539, 0.9727, 0.539, 0.9727, 0.7227, 0.789, 0.7227, 0.789, 0.539, 0.9727, 0.539, 0.9727, 0.7227, 0.789, 0.7227, 0.789, 0.539, 0.9727, 0.539, 0.9727, 0.7227, 0.789, 0.7227, 0.789, 0.539, 0.9727, 0.539, 0.9727, 0.7227, 0.789, 0.7227, 0.789, 0.539, 0.9727, 0.539, 0.9727, 0.7227, 0.789, 0.7227, 0.789, 0.539, 0.9727, 0.539, 0.9727, 0.7227, 0.789, 0.7227, 0.789, 0.539, 0.9727, 0.539, 0.9727, 0.7227, 0.789, 0.7227, 0.789, 0.539, 0.9727, 0.539, 0.9727, 0.7227, 0.789, 0.7227, 0.789, 0.539, 0.9727, 0.539, 0.9727, 0.7227, 0.789, 0.7227, 0.789, 0.539, 0.9727, 0.539, 0.9727, 0.7227, 0.789, 0.7227, 0.789, 0.539, 0.9727, 0.539, 0.9727, 0.7227, 0.789, 0.7227, 0.789, 0.539, 0.9727, 0.539, 0.9727, 0.7227, 0.789, 0.7227, 0.789, 0.539, 0.9727, 0.539, 0.9727, 0.7227, 0.789, 0.7227, 0.789, 0.539, 0.9727, 0.539, 0.9727, 0.7227, 0.789, 0.7227, 0.789, 0.539, 0.9727, 0.539, 0.9727, 0.7227, 0.789, 0.7227, 0.789, 0.539, 0.9727, 0.539, 0.9727, 0.7227, 0.789, 0.7227, 0.789, 0.539, 0.9727, 0.539, 0.9727, 0.7227, 0.789, 0.7227, 0.789, 0.539, 0.9727, 0.539, 0.9727, 0.7227, 0.789, 0.7227, 0.789, 0.539, 0.9727, 0.539, 0.9727, 0.7227, 0.789, 0.7227, 0.789, 0.539, 0.9727, 0.539, 0.9727, 0.7227, 0.789, 0.7227, 0.789, 0.539, 0.9727, 0.539, 0.9727, 0.7227, 0.789, 0.7227, 0.789, 0.539, 0.9727, 0.539, 0.9727, 0.7227, 0.789, 0.7227, 0.789, 0.539, 0.9727, 0.539, 0.9727, 0.7227, 0.789, 0.7227, 0.789, 0.539, 0.9727, 0.539, 0.9727, 0.7227, 0.789, 0.7227])
me_cylinder_003.materials.append(mat_lowpolymaterial)
me_cylinder_003.use_remesh_fix_poles = True
me_cylinder_003.use_remesh_preserve_attributes = False
me_cylinder_003.use_mirror_vertex_groups = False
me_cylinder_003.update()
me_cylinder_004 = bpy.data.meshes.new('Cylinder.004')
me_cylinder_004.from_pydata([(-0.09528, 3.124, -0.2151), (-5.673, 3.124, -0.2151), (-0.09528, 3.107, -0.02867), (-5.673, 3.107, -0.02867), (-0.09528, 3.056, 0.1506), (-5.673, 3.056, 0.1506), (-0.09528, 2.972, 0.3159), (-5.673, 2.972, 0.3159), (-0.09528, 2.859, 0.4607), (-5.673, 2.859, 0.4607), (-0.09528, 2.722, 0.5796), (-5.673, 2.722, 0.5796), (-0.09528, 2.566, 0.6679), (-5.673, 2.566, 0.6679), (-0.09528, 2.396, 0.7223), (-5.673, 2.396, 0.7223), (-0.09528, 2.22, 0.7407), (-5.673, 2.22, 0.7407), (-0.09528, 2.043, 0.7223), (-5.673, 2.043, 0.7223), (-0.09528, 1.873, 0.6679), (-5.673, 1.873, 0.6679), (-0.09528, 1.717, 0.5796), (-5.673, 1.717, 0.5796), (-0.09528, 1.58, 0.4607), (-5.673, 1.58, 0.4607), (-0.09528, 1.467, 0.3159), (-5.673, 1.467, 0.3159), (-0.09528, 1.384, 0.1506), (-5.673, 1.384, 0.1506), (-0.09528, 1.332, -0.02867), (-5.673, 1.332, -0.02867), (-0.09528, 1.315, -0.2151), (-5.673, 1.315, -0.2151), (-0.09528, 1.332, -0.4016), (-5.673, 1.332, -0.4016), (-0.09528, 1.384, -0.5809), (-5.673, 1.384, -0.5809), (-0.09528, 1.467, -0.7462), (-5.673, 1.467, -0.7462), (-0.09528, 1.58, -0.891), (-5.673, 1.58, -0.891), (-0.09528, 1.717, -1.01), (-5.673, 1.717, -1.01), (-0.09528, 1.873, -1.098), (-5.673, 1.873, -1.098), (-0.09528, 2.043, -1.153), (-5.673, 2.043, -1.153), (-0.09528, 2.22, -1.171), (-5.673, 2.22, -1.171), (-0.09528, 2.396, -1.153), (-5.673, 2.396, -1.153), (-0.09528, 2.566, -1.098), (-5.673, 2.566, -1.098), (-0.09528, 2.722, -1.01), (-5.673, 2.722, -1.01), (-0.09528, 2.859, -0.891), (-5.673, 2.859, -0.891), (-0.09528, 2.972, -0.7462), (-5.673, 2.972, -0.7462), (-0.09528, 3.056, -0.5809), (-5.673, 3.056, -0.5809), (-0.09528, 3.107, -0.4016), (-5.673, 3.107, -0.4016), (-4.559, 2.916, -0.07123), (-4.559, 2.93, -0.2138), (-4.559, 2.877, 0.06583), (-4.559, 2.813, 0.1922), (-4.559, 2.727, 0.3029), (-4.559, 2.622, 0.3937), (-4.559, 2.503, 0.4613), (-4.559, 2.373, 0.5028), (-4.559, 2.238, 0.5169), (-4.559, 2.103, 0.5028), (-4.559, 1.973, 0.4613), (-4.559, 1.854, 0.3937), (-4.559, 1.749, 0.3029), (-4.559, 1.663, 0.1922), (-4.559, 1.599, 0.06583), (-4.559, 1.56, -0.07123), (-4.559, 1.546, -0.2138), (-4.559, 1.56, -0.3563), (-4.559, 1.599, -0.4934), (-4.559, 1.663, -0.6197), (-4.559, 1.749, -0.7304), (-4.559, 1.854, -0.8213), (-4.559, 1.973, -0.8888), (-4.559, 2.103, -0.9304), (-4.559, 2.238, -0.9444), (-4.559, 2.373, -0.9304), (-4.559, 2.503, -0.8888), (-4.559, 2.622, -0.8213), (-4.559, 2.727, -0.7304), (-4.559, 2.813, -0.6197), (-4.559, 2.877, -0.4934), (-4.559, 2.916, -0.3563)], [], [(0, 1, 3, 2), (2, 3, 5, 4), (4, 5, 7, 6), (6, 7, 9, 8), (8, 9, 11, 10), (10, 11, 13, 12), (12, 13, 15, 14), (14, 15, 17, 16), (16, 17, 19, 18), (18, 19, 21, 20), (20, 21, 23, 22), (22, 23, 25, 24), (24, 25, 27, 26), (26, 27, 29, 28), (28, 29, 31, 30), (30, 31, 33, 32), (32, 33, 35, 34), (34, 35, 37, 36), (36, 37, 39, 38), (38, 39, 41, 40), (40, 41, 43, 42), (42, 43, 45, 44), (44, 45, 47, 46), (46, 47, 49, 48), (48, 49, 51, 50), (50, 51, 53, 52), (52, 53, 55, 54), (54, 55, 57, 56), (56, 57, 59, 58), (58, 59, 61, 60), (41, 39, 83, 84), (60, 61, 63, 62), (62, 63, 1, 0), (0, 2, 4, 6, 8, 10, 12, 14, 16, 18, 20, 22, 24, 26, 28, 30, 32, 34, 36, 38, 40, 42, 44, 46, 48, 50, 52, 54, 56, 58, 60, 62), (64, 65, 95, 94, 93, 92, 91, 90, 89, 88, 87, 86, 85, 84, 83, 82, 81, 80, 79, 78, 77, 76, 75, 74, 73, 72, 71, 70, 69, 68, 67, 66), (59, 57, 92, 93), (15, 13, 70, 71), (33, 31, 79, 80), (51, 49, 88, 89), (7, 5, 66, 67), (25, 23, 75, 76), (43, 41, 84, 85), (61, 59, 93, 94), (17, 15, 71, 72), (35, 33, 80, 81), (53, 51, 89, 90), (9, 7, 67, 68), (27, 25, 76, 77), (45, 43, 85, 86), (63, 61, 94, 95), (19, 17, 72, 73), (37, 35, 81, 82), (55, 53, 90, 91), (11, 9, 68, 69), (29, 27, 77, 78), (47, 45, 86, 87), (3, 1, 65, 64), (1, 63, 95, 65), (21, 19, 73, 74), (39, 37, 82, 83), (57, 55, 91, 92), (13, 11, 69, 70), (31, 29, 78, 79), (49, 47, 87, 88), (5, 3, 64, 66), (23, 21, 74, 75)])
_uv = me_cylinder_004.uv_layers.new(name='UVMap')
_uv.uv.foreach_set('vector', [0.8783, 0.6923, 0.7418, 0.6923, 0.7418, 0.5558, 0.8783, 0.5558, 0.8783, 0.6923, 0.7418, 0.6923, 0.7418, 0.5558, 0.8783, 0.5558, 0.8783, 0.6923, 0.7418, 0.6923, 0.7418, 0.5558, 0.8783, 0.5558, 0.8783, 0.6923, 0.7418, 0.6923, 0.7418, 0.5558, 0.8783, 0.5558, 0.8783, 0.6923, 0.7418, 0.6923, 0.7418, 0.5558, 0.8783, 0.5558, 0.8783, 0.6923, 0.7418, 0.6923, 0.7418, 0.5558, 0.8783, 0.5558, 0.8783, 0.6923, 0.7418, 0.6923, 0.7418, 0.5558, 0.8783, 0.5558, 0.8783, 0.6923, 0.7418, 0.6923, 0.7418, 0.5558, 0.8783, 0.5558, 0.8783, 0.6923, 0.7418, 0.6923, 0.7418, 0.5558, 0.8783, 0.5558, 0.8783, 0.6923, 0.7418, 0.6923, 0.7418, 0.5558, 0.8783, 0.5558, 0.8783, 0.6923, 0.7418, 0.6923, 0.7418, 0.5558, 0.8783, 0.5558, 0.8783, 0.6923, 0.7418, 0.6923, 0.7418, 0.5558, 0.8783, 0.5558, 0.8783, 0.6923, 0.7418, 0.6923, 0.7418, 0.5558, 0.8783, 0.5558, 0.8783, 0.6923, 0.7418, 0.6923, 0.7418, 0.5558, 0.8783, 0.5558, 0.8783, 0.6923, 0.7418, 0.6923, 0.7418, 0.5558, 0.8783, 0.5558, 0.8783, 0.6923, 0.7418, 0.6923, 0.7418, 0.5558, 0.8783, 0.5558, 0.8783, 0.6923, 0.7418, 0.6923, 0.7418, 0.5558, 0.8783, 0.5558, 0.8783, 0.6923, 0.7418, 0.6923, 0.7418, 0.5558, 0.8783, 0.5558, 0.8783, 0.6923, 0.7418, 0.6923, 0.7418, 0.5558, 0.8783, 0.5558, 0.8783, 0.6923, 0.7418, 0.6923, 0.7418, 0.5558, 0.8783, 0.5558, 0.8783, 0.6923, 0.7418, 0.6923, 0.7418, 0.5558, 0.8783, 0.5558, 0.8783, 0.6923, 0.7418, 0.6923, 0.7418, 0.5558, 0.8783, 0.5558, 0.8783, 0.6923, 0.7418, 0.6923, 0.7418, 0.5558, 0.8783, 0.5558, 0.8783, 0.6923, 0.7418, 0.6923, 0.7418, 0.5558, 0.8783, 0.5558, 0.8783, 0.6923, 0.7418, 0.6923, 0.7418, 0.5558, 0.8783, 0.5558, 0.8783, 0.6923, 0.7418, 0.6923, 0.7418, 0.5558, 0.8783, 0.5558, 0.8783, 0.6923, 0.7418, 0.6923, 0.7418, 0.5558, 0.8783, 0.5558, 0.8783, 0.6923, 0.7418, 0.6923, 0.7418, 0.5558, 0.8783, 0.5558, 0.8783, 0.6923, 0.7418, 0.6923, 0.7418, 0.5558, 0.8783, 0.5558, 0.8783, 0.6923, 0.7418, 0.6923, 0.7418, 0.5558, 0.8783, 0.5558, 0.8783, 0.6923, 0.7418, 0.6923, 0.7418, 0.5558, 0.8783, 0.5558, 0.8783, 0.6923, 0.7418, 0.6923, 0.7418, 0.5558, 0.8783, 0.5558, 0.8783, 0.6923, 0.7418, 0.6923, 0.7418, 0.5558, 0.8783, 0.5558, 0.81, 0.5558, 0.7967, 0.5571, 0.7839, 0.561, 0.7721, 0.5673, 0.7618, 0.5758, 0.7533, 0.5861, 0.747, 0.5979, 0.7431, 0.6107, 0.7418, 0.624, 0.7431, 0.6373, 0.747, 0.6501, 0.7533, 0.6619, 0.7618, 0.6723, 0.7721, 0.6808, 0.7839, 0.6871, 0.7967, 0.6909, 0.81, 0.6923, 0.8234, 0.6909, 0.8362, 0.6871, 0.8479, 0.6808, 0.8583, 0.6723, 0.8668, 0.6619, 0.8731, 0.6501, 0.877, 0.6373, 0.8783, 0.624, 0.877, 0.6107, 0.8731, 0.5979, 0.8668, 0.5861, 0.8583, 0.5758, 0.8479, 0.5673, 0.8362, 0.561, 0.8234, 0.5571, 0.81, 0.5558, 0.7967, 0.5571, 0.7839, 0.561, 0.7721, 0.5673, 0.7618, 0.5758, 0.7533, 0.5861, 0.747, 0.5979, 0.7431, 0.6107, 0.7418, 0.624, 0.7431, 0.6373, 0.747, 0.6501, 0.7533, 0.6619, 0.7618, 0.6723, 0.7721, 0.6808, 0.7839, 0.6871, 0.7967, 0.6909, 0.81, 0.6923, 0.8234, 0.6909, 0.8362, 0.6871, 0.8479, 0.6808, 0.8583, 0.6723, 0.8668, 0.6619, 0.8731, 0.6501, 0.877, 0.6373, 0.8783, 0.624, 0.877, 0.6107, 0.8731, 0.5979, 0.8668, 0.5861, 0.8583, 0.5758, 0.8479, 0.5673, 0.8362, 0.561, 0.8234, 0.5571, 0.8783, 0.6923, 0.7418, 0.6923, 0.7418, 0.5558, 0.8783, 0.5558, 0.8783, 0.6923, 0.7418, 0.6923, 0.7418, 0.5558, 0.8783, 0.5558, 0.8783, 0.6923, 0.7418, 0.6923, 0.7418, 0.5558, 0.8783, 0.5558, 0.8783, 0.6923, 0.7418, 0.6923, 0.7418, 0.5558, 0.8783, 0.5558, 0.8783, 0.6923, 0.7418, 0.6923, 0.7418, 0.5558, 0.8783, 0.5558, 0.8783, 0.6923, 0.7418, 0.6923, 0.7418, 0.5558, 0.8783, 0.5558, 0.8783, 0.6923, 0.7418, 0.6923, 0.7418, 0.5558, 0.8783, 0.5558, 0.8783, 0.6923, 0.7418, 0.6923, 0.7418, 0.5558, 0.8783, 0.5558, 0.8783, 0.6923, 0.7418, 0.6923, 0.7418, 0.5558, 0.8783, 0.5558, 0.8783, 0.6923, 0.7418, 0.6923, 0.7418, 0.5558, 0.8783, 0.5558, 0.8783, 0.6923, 0.7418, 0.6923, 0.7418, 0.5558, 0.8783, 0.5558, 0.8783, 0.6923, 0.7418, 0.6923, 0.7418, 0.5558, 0.8783, 0.5558, 0.8783, 0.6923, 0.7418, 0.6923, 0.7418, 0.5558, 0.8783, 0.5558, 0.8783, 0.6923, 0.7418, 0.6923, 0.7418, 0.5558, 0.8783, 0.5558, 0.8783, 0.6923, 0.7418, 0.6923, 0.7418, 0.5558, 0.8783, 0.5558, 0.8783, 0.6923, 0.7418, 0.6923, 0.7418, 0.5558, 0.8783, 0.5558, 0.8783, 0.6923, 0.7418, 0.6923, 0.7418, 0.5558, 0.8783, 0.5558, 0.8783, 0.6923, 0.7418, 0.6923, 0.7418, 0.5558, 0.8783, 0.5558, 0.8783, 0.6923, 0.7418, 0.6923, 0.7418, 0.5558, 0.8783, 0.5558, 0.8783, 0.6923, 0.7418, 0.6923, 0.7418, 0.5558, 0.8783, 0.5558, 0.8783, 0.6923, 0.7418, 0.6923, 0.7418, 0.5558, 0.8783, 0.5558, 0.8783, 0.6923, 0.7418, 0.6923, 0.7418, 0.5558, 0.8783, 0.5558, 0.8783, 0.6923, 0.7418, 0.6923, 0.7418, 0.5558, 0.8783, 0.5558, 0.8783, 0.6923, 0.7418, 0.6923, 0.7418, 0.5558, 0.8783, 0.5558, 0.8783, 0.6923, 0.7418, 0.6923, 0.7418, 0.5558, 0.8783, 0.5558, 0.8783, 0.6923, 0.7418, 0.6923, 0.7418, 0.5558, 0.8783, 0.5558, 0.8783, 0.6923, 0.7418, 0.6923, 0.7418, 0.5558, 0.8783, 0.5558, 0.8783, 0.6923, 0.7418, 0.6923, 0.7418, 0.5558, 0.8783, 0.5558, 0.8783, 0.6923, 0.7418, 0.6923, 0.7418, 0.5558, 0.8783, 0.5558, 0.8783, 0.6923, 0.7418, 0.6923, 0.7418, 0.5558, 0.8783, 0.5558, 0.8783, 0.6923, 0.7418, 0.6923, 0.7418, 0.5558, 0.8783, 0.5558])
me_cylinder_004.materials.append(mat_lowpolymaterial)
me_cylinder_004.use_remesh_fix_poles = True
me_cylinder_004.use_remesh_preserve_attributes = False
me_cylinder_004.use_mirror_vertex_groups = False
me_cylinder_004.update()
me_cube_004 = bpy.data.meshes.new('Cube.004')
me_cube_004.from_pydata([(-7.56, 0.0, -2.467), (-7.56, 0.0, 1.533), (-4.276, 5.453, -2.467), (-4.276, 5.453, 1.533), (4.899, 0.0, -3.416), (4.899, 0.0, 2.482), (-0.2759, 5.453, -1.714), (-0.2759, 5.453, 0.7805), (-2.78, 2.594, -2.467), (-2.78, 2.594, 1.533), (1.22, 2.594, -2.467), (1.22, 2.594, 1.533), (-6.855, 8.311, 1.533), (-6.855, 8.311, -2.467), (-4.095, 8.311, -1.6), (-4.095, 8.311, 0.6661), (-9.571, 8.901, -3.088), (-9.571, 8.901, -7.088), (-6.811, 8.901, -7.088), (-6.811, 8.901, -3.088)], [], [(8, 9, 3, 2), (3, 7, 15, 12), (10, 11, 5, 4), (4, 5, 1, 0), (8, 10, 4, 0), (11, 9, 1, 5), (7, 3, 9, 11), (2, 6, 10, 8), (6, 7, 11, 10), (0, 1, 9, 8), (13, 12, 16, 17), (2, 3, 12, 13), (7, 6, 14, 15), (6, 2, 13, 14), (17, 16, 19, 18), (15, 14, 18, 19), (14, 13, 17, 18), (12, 15, 19, 16)])
_uv = me_cube_004.uv_layers.new(name='UVMap')
_uv.uv.foreach_set('vector', [0.7924, 0.7885, 0.7924, 0.599, 0.9819, 0.599, 0.9819, 0.7885, 0.7924, 0.7885, 0.7924, 0.599, 0.9819, 0.599, 0.9819, 0.7885, 0.7924, 0.7885, 0.7924, 0.599, 0.9819, 0.599, 0.9819, 0.7885, 0.7924, 0.7885, 0.7924, 0.599, 0.9819, 0.599, 0.9819, 0.7885, 0.7924, 0.7885, 0.7924, 0.599, 0.9819, 0.599, 0.9819, 0.7885, 0.7924, 0.7885, 0.7924, 0.599, 0.9819, 0.599, 0.9819, 0.7885, 0.7924, 0.7885, 0.7924, 0.599, 0.9819, 0.599, 0.9819, 0.7885, 0.7924, 0.7885, 0.7924, 0.599, 0.9819, 0.599, 0.9819, 0.7885, 0.7924, 0.7885, 0.7924, 0.599, 0.9819, 0.599, 0.9819, 0.7885, 0.7924, 0.7885, 0.7924, 0.599, 0.9819, 0.599, 0.9819, 0.7885, 0.7924, 0.7885, 0.7924, 0.599, 0.9819, 0.599, 0.9819, 0.7885, 0.7924, 0.7885, 0.7924, 0.599, 0.9819, 0.599, 0.9819, 0.7885, 0.7924, 0.7885, 0.7924, 0.599, 0.9819, 0.599, 0.9819, 0.7885, 0.7924, 0.7885, 0.7924, 0.599, 0.9819, 0.599, 0.9819, 0.7885, 0.7924, 0.7885, 0.7924, 0.599, 0.9819, 0.599, 0.9819, 0.7885, 0.7924, 0.7885, 0.7924, 0.599, 0.9819, 0.599, 0.9819, 0.7885, 0.7924, 0.7885, 0.7924, 0.599, 0.9819, 0.599, 0.9819, 0.7885, 0.7924, 0.7885, 0.7924, 0.599, 0.9819, 0.599, 0.9819, 0.7885])
me_cube_004.materials.append(mat_lowpolymaterial)
me_cube_004.use_remesh_fix_poles = True
me_cube_004.use_remesh_preserve_attributes = False
me_cube_004.use_mirror_vertex_groups = False
me_cube_004.update()
me_cube = bpy.data.meshes.new('Cube')
me_cube.from_pydata([(-1.753, -0.5966, -2.571), (-2.826, -0.7169, 1.429), (-1.753, -0.3888, -2.571), (-2.826, -0.2686, 1.429), (0.1004, -0.5966, -2.571), (1.174, -0.7169, 1.429), (0.1004, -0.3888, -2.571), (1.174, -0.2686, 1.429), (-2.582, -0.4363, -3.609), (-2.582, -0.5492, -3.609), (-1.575, -0.4363, -3.609), (-1.575, -0.5492, -3.609)], [], [(0, 1, 3, 2), (2, 3, 7, 6), (6, 7, 5, 4), (4, 5, 1, 0), (4, 0, 9, 11), (7, 3, 1, 5), (8, 10, 11, 9), (2, 6, 10, 8), (0, 2, 8, 9), (6, 4, 11, 10)])
_uv = me_cube.uv_layers.new(name='UVMap')
_uv.uv.foreach_set('vector', [0.8979, 0.777, 1.088, 0.777, 1.088, 0.9671, 0.8979, 0.9671, 0.8979, 0.777, 1.088, 0.777, 1.088, 0.9671, 0.8979, 0.9671, 0.8979, 0.777, 1.088, 0.777, 1.088, 0.9671, 0.8979, 0.9671, 0.8979, 0.777, 1.088, 0.777, 1.088, 0.9671, 0.8979, 0.9671, 0.8979, 0.777, 1.088, 0.777, 1.088, 0.9671, 0.8979, 0.9671, 0.8979, 0.777, 1.088, 0.777, 1.088, 0.9671, 0.8979, 0.9671, 0.8979, 0.777, 1.088, 0.777, 1.088, 0.9671, 0.8979, 0.9671, 0.8979, 0.777, 1.088, 0.777, 1.088, 0.9671, 0.8979, 0.9671, 0.8979, 0.777, 1.088, 0.777, 1.088, 0.9671, 0.8979, 0.9671, 0.8979, 0.777, 1.088, 0.777, 1.088, 0.9671, 0.8979, 0.9671])
me_cube.materials.append(mat_lowpolymaterial)
me_cube.use_remesh_fix_poles = True
me_cube.use_remesh_preserve_attributes = False
me_cube.use_mirror_vertex_groups = False
me_cube.update()

# ---- objects
ob_sphere = bpy.data.objects.new('Sphere', me_sphere)
ob_cylinder = bpy.data.objects.new('Cylinder', me_cylinder)
ob_cylinder_002 = bpy.data.objects.new('Cylinder.002', me_cylinder_003)
ob_cylinder_001 = bpy.data.objects.new('Cylinder.001', me_cylinder_004)
ob_cube = bpy.data.objects.new('Cube', me_cube_004)
ob_cube_002 = bpy.data.objects.new('Cube.002', me_cube)

# ---- transforms, parenting, visibility, modifiers, constraints
ob_sphere.location = (-0.3545, 0.3358, -0.07512)
ob_sphere.scale = (-4.082, 1.586, 1.586)
ob_sphere.lineart.crease_threshold = 0.0
ob_cylinder.location = (2.549, -2.269, 0.1211)
ob_cylinder.rotation_euler = (-1.344e-07, 1.571, 0.0)
ob_cylinder.scale = (0.1228, 0.1228, 1.586)
ob_cylinder.lineart.crease_threshold = 0.0
ob_cylinder_002.location = (2.549, 2.011, 0.1086)
ob_cylinder_002.rotation_euler = (-1.344e-07, 1.571, 0.0)
ob_cylinder_002.scale = (0.1228, 0.1228, 1.586)
ob_cylinder_002.lineart.crease_threshold = 0.0
ob_cylinder_001.location = (-0.3545, -0.004472, 0.06765)
ob_cylinder_001.scale = (1.586, 1.586, 1.586)
ob_cylinder_001.lineart.crease_threshold = 0.0
_m = ob_cylinder_001.modifiers.new('Mirror', 'MIRROR')
_m.use_axis = (False, True, False)
ob_cube.location = (-0.3545, -0.03382, 0.06765)
ob_cube.scale = (1.586, 1.586, -0.2153)
ob_cube.lineart.crease_threshold = 0.0
_m = ob_cube.modifiers.new('Mirror', 'MIRROR')
_m.use_axis = (False, True, False)
_m.use_clip = True
ob_cube_002.location = (-0.4066, 0.3472, -0.982)
ob_cube_002.scale = (1.586, 1.586, 1.586)
ob_cube_002.lineart.crease_threshold = 0.0

# ---- collection membership
col_collection.objects.link(ob_sphere)
col_collection.objects.link(ob_cylinder)
col_collection.objects.link(ob_cylinder_002)
col_collection.objects.link(ob_cylinder_001)
col_collection.objects.link(ob_cube)
col_collection.objects.link(ob_cube_002)

# ---- scene / render settings (as saved in the file)
scene.frame_start = 1; scene.frame_end = 250; scene.frame_set(1)
scene.render.engine = 'CYCLES'
scene.cycles.use_denoising = False
scene.cycles.samples = 128
scene.cycles.sampling_pattern = 'TABULATED_SOBOL'
scene.cycles.use_adaptive_sampling = False
scene.cycles.use_light_tree = False
scene.view_settings.view_transform = 'Filmic'
bpy.context.view_layer.update()

# ---- added for rendering (the .blend has no active camera and no usable light): camera, sun
cam_auto = bpy.data.cameras.new('AutoCamera')
cam_auto.lens = 50.0
cam_auto.sensor_width = 36.0
cam_auto.clip_end = 1000.0
ob_auto_camera = bpy.data.objects.new('AutoCamera', cam_auto)
scene.collection.objects.link(ob_auto_camera)
ob_auto_camera.location = (32.8221, -43.1689, 26.9306)
ob_auto_camera.rotation_euler = (1.09748, -7.21219e-08, 0.694738)
scene.camera = ob_auto_camera
light_auto_sun = bpy.data.lights.new('AutoSun', 'SUN')
light_auto_sun.energy = 3.0
light_auto_sun.angle = 0.0523599
ob_auto_sun = bpy.data.objects.new('AutoSun', light_auto_sun)
scene.collection.objects.link(ob_auto_sun)
ob_auto_sun.rotation_euler = (0.872665, 0.174533, 0.523599)
bpy.context.view_layer.update()
